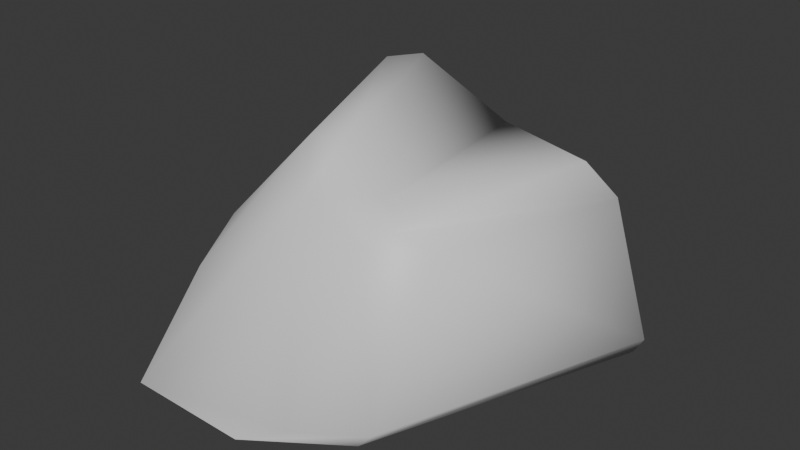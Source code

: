 # Source: Rock2.blend  (saved by Blender 4.4.32; exported with 4.5.12 LTS)
import bpy
from mathutils import Matrix  # noqa: F401  (used for matrix-valued properties, if any)

bpy.ops.wm.read_factory_settings(use_empty=True)
scene = bpy.context.scene
scene.name = 'Scene'

# ---- collections
col_collection = bpy.data.collections.new('Collection'); scene.collection.children.link(col_collection)

# ---- materials (node trees are filled in below, after node groups)
mat_material = bpy.data.materials.new('Material')
mat_material.alpha_threshold = 0.0
mat_material.roughness = 0.5
mat_material.line_color = (0.0, 0.0, 0.0, 1.0)

# ---- material node trees
mat_material.use_nodes = True; mat_material.node_tree.nodes.clear()
_N = mat_material.node_tree.nodes; _L = mat_material.node_tree.links
n0 = _N.new('ShaderNodeOutputMaterial'); n0.name = 'Material Output'; n0.location = (300, 300)
n1 = _N.new('ShaderNodeBsdfPrincipled'); n1.name = 'Principled BSDF'; n1.location = (10, 300)
n1.inputs[3].default_value = 1.45
_L.new(n1.outputs[0], n0.inputs[0])
n0.is_active_output = True

# ---- world
world_world = bpy.data.worlds.new('World'); scene.world = world_world
world_world.use_nodes = True; world_world.node_tree.nodes.clear()
_N = world_world.node_tree.nodes; _L = world_world.node_tree.links
n0 = _N.new('ShaderNodeOutputWorld'); n0.name = 'World Output'; n0.location = (300, 300)
n1 = _N.new('ShaderNodeBackground'); n1.name = 'Background'; n1.location = (10, 300)
n1.inputs[0].default_value = (0.05088, 0.05088, 0.05088, 1.0)
_L.new(n1.outputs[0], n0.inputs[0])
n0.is_active_output = True
world_world.color = (0.05088, 0.05088, 0.05088)
world_world.sun_shadow_jitter_overblur = 0.0

# ---- meshes
me_cube = bpy.data.meshes.new('Cube')
me_cube.from_pydata([(0.6808, 1.479, 0.7178), (0.1982, 1.256, 1.115), (1.415, 0.6512, 1.261), (1.622, 0.8695, 0.9132), (1.258, -1.145, 1.069), (-1.271, -0.06746, 0.7384), (2.022, 0.8554, -0.337), (-0.329, 1.539, -0.3258), (1.086, -1.702, -0.3318), (0.5329, -2.059, -0.3408), (-1.544, 0.4456, -0.3216), (-1.205, -2.121, -0.6339), (-1.776, -0.3633, -0.6339), (0.002936, -2.129, -0.6398), (0.8229, -1.561, -0.6387), (0.2507, 1.716, -0.6323), (-1.771, 0.05907, -0.6337), (1.846, 1.027, -0.6243), (0.3317, 1.73, -0.6321), (0.6881, -1.057, 1.292), (0.7069, -1.389, 1.077), (0.902, -1.219, 1.173), (0.8094, -1.069, 1.303), (0.1794, -1.399, 1.35), (0.2324, -0.9935, 1.657), (-0.1033, -1.017, 1.64), (-0.9355, -1.574, 0.3867), (-0.9119, -1.172, 0.7381), (-0.6035, 0.4901, 1.774), (-0.3634, 0.7081, 1.801), (-0.7022, 0.7335, 1.612)], [], [(19, 1, 29, 24), (10, 30, 29, 1, 7), (28, 30, 10, 16, 12, 5), (18, 0, 3, 6, 17), (13, 9, 20, 23, 26, 11), (15, 7, 1, 0, 18), (3, 0, 1, 2), (2, 1, 19, 22), (21, 20, 9, 8, 4), (11, 26, 27, 5, 12), (6, 3, 4, 8), (13, 14, 8, 9), (10, 7, 15, 16), (6, 8, 14, 17), (5, 27, 25, 28), (19, 20, 21, 22), (23, 24, 25), (28, 29, 30), (26, 23, 25, 27), (24, 29, 28, 25), (23, 20, 19, 24), (4, 3, 21), (21, 3, 2, 22)])
me_cube.polygons.foreach_set('use_smooth', [True] * 23)
_uv = me_cube.uv_layers.new(name='UVMap')
_uv.uv.foreach_set('vector', [0.31, 0.09023, 0.1904, 0.4467, 0.1014, 0.382, 0.2105, 0.09314, 0.165, 0.5968, 0.151, 0.9209, 0.1302, 1.0, 0.05221, 1.0, 0.03526, 0.5955, 0.1618, 0.9836, 0.151, 0.9209, 0.165, 0.5968, 0.1893, 0.526, 0.2441, 0.5, 0.2438, 0.8886, 0.9673, 0.5, 0.955, 0.889, 0.8, 0.9124, 0.8, 0.57, 0.8265, 0.5, 0.513, 0.5, 0.5619, 0.5765, 0.5523, 0.9405, 0.4703, 0.9702, 0.4, 0.7891, 0.4, 0.5, 0.003891, 0.5174, 0.03526, 0.5955, 0.05221, 1.0, 2.98e-08, 0.9296, 2.98e-08, 0.5199, 0.476, 0.3258, 0.2832, 0.4659, 0.1904, 0.4467, 0.4026, 0.3066, 0.4026, 0.3066, 0.1904, 0.4467, 0.31, 0.09023, 0.3303, 0.08316, 0.6147, 0.9327, 0.5523, 0.9405, 0.5619, 0.5765, 0.6263, 0.572, 0.6351, 0.9113, 0.4, 0.5, 0.4, 0.7891, 0.3748, 0.8886, 0.2438, 0.8886, 0.2441, 0.5, 0.8, 0.57, 0.8, 0.9124, 0.6351, 0.9113, 0.6263, 0.572, 0.7684, 0.05584, 0.8667, 0.1102, 0.9017, 0.08869, 0.8444, 0.05809, 0.5671, 0.3571, 0.7065, 0.4584, 0.7782, 0.4631, 0.5743, 0.3144, 0.9749, 0.314, 0.9041, 0.09597, 0.8667, 0.1102, 0.9481, 0.3461, 0.04244, 0.2605, 0.09819, 0.0889, 0.161, 0.09182, 0.07582, 0.3518, 0.3292, 0.07974, 0.3467, 0.06793, 0.384, 0.08587, 0.3303, 0.08316, 0.1736, 0.05584, 0.1766, 0.07973, 0.161, 0.09182, 0.08684, 0.3574, 0.1014, 0.382, 0.07952, 0.3844, 0.1089, 0.05584, 0.1736, 0.05584, 0.161, 0.09182, 0.09819, 0.0889, 0.2105, 0.09314, 0.1014, 0.382, 0.07582, 0.3518, 0.161, 0.09182, 0.2208, 0.05584, 0.3215, 0.05584, 0.31, 0.09023, 0.2105, 0.09314, 0.4039, 0.09545, 0.4783, 0.3242, 0.384, 0.08587, 0.384, 0.08587, 0.4783, 0.3242, 0.4026, 0.3066, 0.3303, 0.08316])
me_cube.materials.append(mat_material)
me_cube.use_mirror_vertex_groups = False
me_cube.update()

# ---- objects
ob_cube = bpy.data.objects.new('Cube', me_cube)

# ---- transforms, parenting, visibility, modifiers, constraints
ob_cube.location = (0.003078, 0.07246, -0.008639)
ob_cube.lock_rotations_4d = False
ob_cube.empty_display_type = 'ARROWS'
ob_cube.lineart.crease_threshold = 0.0

# ---- collection membership
col_collection.objects.link(ob_cube)

# ---- scene / render settings (as saved in the file)
scene.frame_start = 1; scene.frame_end = 250; scene.frame_set(1)
scene.render.engine = 'BLENDER_EEVEE_NEXT'
bpy.context.view_layer.update()

# ---- added for rendering (the .blend has no active camera and no usable light): camera, sun
cam_auto = bpy.data.cameras.new('AutoCamera')
cam_auto.lens = 50.0
cam_auto.sensor_width = 36.0
cam_auto.clip_end = 1000.0
ob_auto_camera = bpy.data.objects.new('AutoCamera', cam_auto)
scene.collection.objects.link(ob_auto_camera)
ob_auto_camera.location = (5.62111, -6.72117, 4.96812)
ob_auto_camera.rotation_euler = (1.09748, -7.21219e-08, 0.694738)
scene.camera = ob_auto_camera
light_auto_sun = bpy.data.lights.new('AutoSun', 'SUN')
light_auto_sun.energy = 3.0
light_auto_sun.angle = 0.0523599
ob_auto_sun = bpy.data.objects.new('AutoSun', light_auto_sun)
scene.collection.objects.link(ob_auto_sun)
ob_auto_sun.rotation_euler = (0.872665, 0.174533, 0.523599)
bpy.context.view_layer.update()
